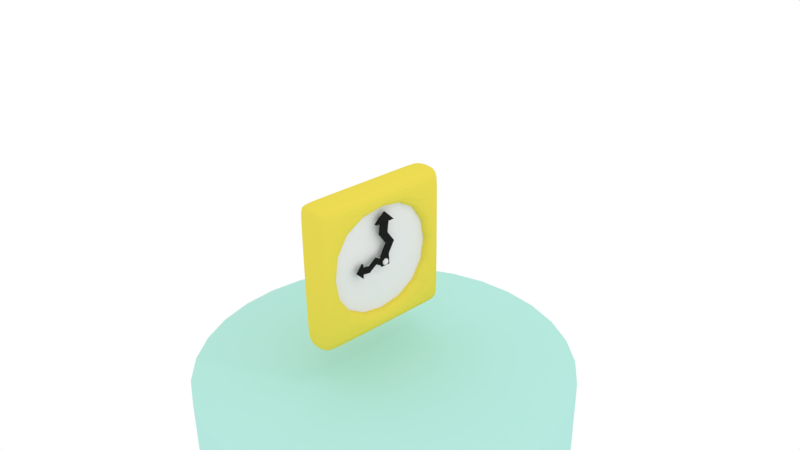 # Source: Clock.blend  (saved by Blender 2.77.0; exported with 4.5.12 LTS)
import bpy
from mathutils import Matrix  # noqa: F401  (used for matrix-valued properties, if any)

bpy.ops.wm.read_factory_settings(use_empty=True)
scene = bpy.context.scene
scene.name = 'Scene'

# ---- collections
col_collection_1 = bpy.data.collections.new('Collection 1'); scene.collection.children.link(col_collection_1)

# ---- materials (node trees are filled in below, after node groups)
mat_platform = bpy.data.materials.new('Platform')
mat_platform.alpha_threshold = 0.0
mat_platform.roughness = 0.5
mat_clockcenter = bpy.data.materials.new('ClockCenter')
mat_clockcenter.alpha_threshold = 0.0
mat_clockcenter.roughness = 0.5
mat_hands = bpy.data.materials.new('Hands')
mat_hands.alpha_threshold = 0.0
mat_hands.roughness = 0.5
mat_clockbody = bpy.data.materials.new('Clockbody')
mat_clockbody.alpha_threshold = 0.0
mat_clockbody.roughness = 0.5
mat_clockbody.line_color = (0.0, 0.0, 0.0, 1.0)

# ---- material node trees
mat_platform.use_nodes = True; mat_platform.node_tree.nodes.clear()
_N = mat_platform.node_tree.nodes; _L = mat_platform.node_tree.links
n0 = _N.new('ShaderNodeOutputMaterial'); n0.name = 'Material Output'; n0.location = (300, 300)
n1 = _N.new('ShaderNodeBsdfDiffuse'); n1.name = 'Diffuse BSDF'; n1.location = (10, 300)
n1.inputs[0].default_value = (0.4618, 0.8, 0.7322, 1.0)
_L.new(n1.outputs[0], n0.inputs[0])
n0.is_active_output = True
mat_clockcenter.use_nodes = True; mat_clockcenter.node_tree.nodes.clear()
_N = mat_clockcenter.node_tree.nodes; _L = mat_clockcenter.node_tree.links
n0 = _N.new('ShaderNodeOutputMaterial'); n0.name = 'Material Output'; n0.location = (300, 300)
n1 = _N.new('ShaderNodeBsdfDiffuse'); n1.name = 'Diffuse BSDF'; n1.location = (10, 300)
_L.new(n1.outputs[0], n0.inputs[0])
n0.is_active_output = True
mat_hands.use_nodes = True; mat_hands.node_tree.nodes.clear()
_N = mat_hands.node_tree.nodes; _L = mat_hands.node_tree.links
n0 = _N.new('ShaderNodeOutputMaterial'); n0.name = 'Material Output'; n0.location = (300, 300)
n1 = _N.new('ShaderNodeBsdfDiffuse'); n1.name = 'Diffuse BSDF'; n1.location = (10, 300)
n1.inputs[0].default_value = (0.01467, 0.01467, 0.01467, 1.0)
_L.new(n1.outputs[0], n0.inputs[0])
n0.is_active_output = True
mat_clockbody.use_nodes = True; mat_clockbody.node_tree.nodes.clear()
_N = mat_clockbody.node_tree.nodes; _L = mat_clockbody.node_tree.links
n0 = _N.new('ShaderNodeOutputMaterial'); n0.name = 'Material Output'; n0.location = (300, 300)
n1 = _N.new('ShaderNodeBsdfDiffuse'); n1.name = 'Diffuse BSDF'; n1.location = (10, 300)
n1.inputs[0].default_value = (0.8, 0.6764, 0.08301, 1.0)
_L.new(n1.outputs[0], n0.inputs[0])
n0.is_active_output = True

# ---- world
world_world = bpy.data.worlds.new('World'); scene.world = world_world
world_world.color = (1.0, 1.0, 1.0)
world_world.use_sun_shadow = False
world_world.sun_shadow_jitter_overblur = 0.0
world_world.cycles.sampling_method = 'MANUAL'

# ---- cameras
cam_camera = bpy.data.cameras.new('Camera')
cam_camera.clip_end = 100.0
cam_camera.lens = 35.0
cam_camera.sensor_width = 32.0
cam_camera.sensor_height = 18.0
cam_camera.ortho_scale = 7.314
cam_camera.dof.focus_distance = 0.0

# ---- lights
light_lamp = bpy.data.lights.new('Lamp', 'POINT')
light_lamp.transmission_factor = 0.0
light_lamp.cutoff_distance = 30.0
light_lamp.energy = 100.0
light_lamp.shadow_buffer_clip_start = 1.001
light_lamp.shadow_soft_size = 0.1
light_lamp.shadow_maximum_resolution = 0.006
light_lamp.use_absolute_resolution = True

# ---- meshes
me_cylinder_001 = bpy.data.meshes.new('Cylinder.001')
me_cylinder_001.from_pydata([(0.0, 1.0, -1.0), (0.0, 1.0, 1.0), (0.1951, 0.9808, -1.0), (0.1951, 0.9808, 1.0), (0.3827, 0.9239, -1.0), (0.3827, 0.9239, 1.0), (0.5556, 0.8315, -1.0), (0.5556, 0.8315, 1.0), (0.7071, 0.7071, -1.0), (0.7071, 0.7071, 1.0), (0.8315, 0.5556, -1.0), (0.8315, 0.5556, 1.0), (0.9239, 0.3827, -1.0), (0.9239, 0.3827, 1.0), (0.9808, 0.1951, -1.0), (0.9808, 0.1951, 1.0), (1.0, 7.55e-08, -1.0), (1.0, 7.55e-08, 1.0), (0.9808, -0.1951, -1.0), (0.9808, -0.1951, 1.0), (0.9239, -0.3827, -1.0), (0.9239, -0.3827, 1.0), (0.8315, -0.5556, -1.0), (0.8315, -0.5556, 1.0), (0.7071, -0.7071, -1.0), (0.7071, -0.7071, 1.0), (0.5556, -0.8315, -1.0), (0.5556, -0.8315, 1.0), (0.3827, -0.9239, -1.0), (0.3827, -0.9239, 1.0), (0.1951, -0.9808, -1.0), (0.1951, -0.9808, 1.0), (-3.258e-07, -1.0, -1.0), (-3.258e-07, -1.0, 1.0), (-0.1951, -0.9808, -1.0), (-0.1951, -0.9808, 1.0), (-0.3827, -0.9239, -1.0), (-0.3827, -0.9239, 1.0), (-0.5556, -0.8315, -1.0), (-0.5556, -0.8315, 1.0), (-0.7071, -0.7071, -1.0), (-0.7071, -0.7071, 1.0), (-0.8315, -0.5556, -1.0), (-0.8315, -0.5556, 1.0), (-0.9239, -0.3827, -1.0), (-0.9239, -0.3827, 1.0), (-0.9808, -0.1951, -1.0), (-0.9808, -0.1951, 1.0), (-1.0, 9.656e-07, -1.0), (-1.0, 9.656e-07, 1.0), (-0.9808, 0.1951, -1.0), (-0.9808, 0.1951, 1.0), (-0.9239, 0.3827, -1.0), (-0.9239, 0.3827, 1.0), (-0.8315, 0.5556, -1.0), (-0.8315, 0.5556, 1.0), (-0.7071, 0.7071, -1.0), (-0.7071, 0.7071, 1.0), (-0.5556, 0.8315, -1.0), (-0.5556, 0.8315, 1.0), (-0.3827, 0.9239, -1.0), (-0.3827, 0.9239, 1.0), (-0.1951, 0.9808, -1.0), (-0.1951, 0.9808, 1.0)], [], [(0, 1, 3, 2), (2, 3, 5, 4), (4, 5, 7, 6), (6, 7, 9, 8), (8, 9, 11, 10), (10, 11, 13, 12), (12, 13, 15, 14), (14, 15, 17, 16), (16, 17, 19, 18), (18, 19, 21, 20), (20, 21, 23, 22), (22, 23, 25, 24), (24, 25, 27, 26), (26, 27, 29, 28), (28, 29, 31, 30), (30, 31, 33, 32), (32, 33, 35, 34), (34, 35, 37, 36), (36, 37, 39, 38), (38, 39, 41, 40), (40, 41, 43, 42), (42, 43, 45, 44), (44, 45, 47, 46), (46, 47, 49, 48), (48, 49, 51, 50), (50, 51, 53, 52), (52, 53, 55, 54), (54, 55, 57, 56), (56, 57, 59, 58), (58, 59, 61, 60), (3, 1, 63, 61, 59, 57, 55, 53, 51, 49, 47, 45, 43, 41, 39, 37, 35, 33, 31, 29, 27, 25, 23, 21, 19, 17, 15, 13, 11, 9, 7, 5), (60, 61, 63, 62), (62, 63, 1, 0), (0, 2, 4, 6, 8, 10, 12, 14, 16, 18, 20, 22, 24, 26, 28, 30, 32, 34, 36, 38, 40, 42, 44, 46, 48, 50, 52, 54, 56, 58, 60, 62)])
me_cylinder_001.materials.append(mat_platform)
me_cylinder_001.use_remesh_preserve_volume = False
me_cylinder_001.use_remesh_preserve_attributes = False
me_cylinder_001.use_mirror_vertex_groups = False
me_cylinder_001.update()
me_cube_003 = bpy.data.meshes.new('Cube.003')
me_cube_003.from_pydata([(0.5141, 0.8525, 0.8102), (0.5141, -0.8367, 0.8102), (0.5141, 0.8525, -0.7975), (0.5141, -0.8367, -0.7975)], [], [(2, 0, 1, 3)])
me_cube_003.materials.append(mat_clockcenter)
me_cube_003.use_remesh_preserve_volume = False
me_cube_003.use_remesh_preserve_attributes = False
me_cube_003.use_mirror_vertex_groups = False
me_cube_003.update()
me_cylinder = bpy.data.meshes.new('Cylinder')
me_cylinder.from_pydata([(0.0, 1.0, -1.0), (0.0, 1.0, 1.0), (0.1951, 0.9808, -1.0), (0.1951, 0.9808, 1.0), (0.3827, 0.9239, -1.0), (0.3827, 0.9239, 1.0), (0.5556, 0.8315, -1.0), (0.5556, 0.8315, 1.0), (0.7071, 0.7071, -1.0), (0.7071, 0.7071, 1.0), (0.8315, 0.5556, -1.0), (0.8315, 0.5556, 1.0), (0.9239, 0.3827, -1.0), (0.9239, 0.3827, 1.0), (0.9808, 0.1951, -1.0), (0.9808, 0.1951, 1.0), (1.0, 7.55e-08, -1.0), (1.0, 7.55e-08, 1.0), (0.9808, -0.1951, -1.0), (0.9808, -0.1951, 1.0), (0.9239, -0.3827, -1.0), (0.9239, -0.3827, 1.0), (0.8315, -0.5556, -1.0), (0.8315, -0.5556, 1.0), (0.7071, -0.7071, -1.0), (0.7071, -0.7071, 1.0), (0.5556, -0.8315, -1.0), (0.5556, -0.8315, 1.0), (0.3827, -0.9239, -1.0), (0.3827, -0.9239, 1.0), (0.1951, -0.9808, -1.0), (0.1951, -0.9808, 1.0), (-3.258e-07, -1.0, -1.0), (-3.258e-07, -1.0, 1.0), (-0.1951, -0.9808, -1.0), (-0.1951, -0.9808, 1.0), (-0.3827, -0.9239, -1.0), (-0.3827, -0.9239, 1.0), (-0.5556, -0.8315, -1.0), (-0.5556, -0.8315, 1.0), (-0.7071, -0.7071, -1.0), (-0.7071, -0.7071, 1.0), (-0.8315, -0.5556, -1.0), (-0.8315, -0.5556, 1.0), (-0.9239, -0.3827, -1.0), (-0.9239, -0.3827, 1.0), (-0.9808, -0.1951, -1.0), (-0.9808, -0.1951, 1.0), (-1.0, 9.656e-07, -1.0), (-1.0, 9.656e-07, 1.0), (-0.9808, 0.1951, -1.0), (-0.9808, 0.1951, 1.0), (-0.9239, 0.3827, -1.0), (-0.9239, 0.3827, 1.0), (-0.8315, 0.5556, -1.0), (-0.8315, 0.5556, 1.0), (-0.7071, 0.7071, -1.0), (-0.7071, 0.7071, 1.0), (-0.5556, 0.8315, -1.0), (-0.5556, 0.8315, 1.0), (-0.3827, 0.9239, -1.0), (-0.3827, 0.9239, 1.0), (-0.1951, 0.9808, -1.0), (-0.1951, 0.9808, 1.0)], [], [(0, 1, 3, 2), (2, 3, 5, 4), (4, 5, 7, 6), (6, 7, 9, 8), (8, 9, 11, 10), (10, 11, 13, 12), (12, 13, 15, 14), (14, 15, 17, 16), (16, 17, 19, 18), (18, 19, 21, 20), (20, 21, 23, 22), (22, 23, 25, 24), (24, 25, 27, 26), (26, 27, 29, 28), (28, 29, 31, 30), (30, 31, 33, 32), (32, 33, 35, 34), (34, 35, 37, 36), (36, 37, 39, 38), (38, 39, 41, 40), (40, 41, 43, 42), (42, 43, 45, 44), (44, 45, 47, 46), (46, 47, 49, 48), (48, 49, 51, 50), (50, 51, 53, 52), (52, 53, 55, 54), (54, 55, 57, 56), (56, 57, 59, 58), (58, 59, 61, 60), (3, 1, 63, 61, 59, 57, 55, 53, 51, 49, 47, 45, 43, 41, 39, 37, 35, 33, 31, 29, 27, 25, 23, 21, 19, 17, 15, 13, 11, 9, 7, 5), (60, 61, 63, 62), (62, 63, 1, 0), (0, 2, 4, 6, 8, 10, 12, 14, 16, 18, 20, 22, 24, 26, 28, 30, 32, 34, 36, 38, 40, 42, 44, 46, 48, 50, 52, 54, 56, 58, 60, 62)])
me_cylinder.use_remesh_preserve_volume = False
me_cylinder.use_remesh_preserve_attributes = False
me_cylinder.use_mirror_vertex_groups = False
me_cylinder.update()
me_cube_002 = bpy.data.meshes.new('Cube.002')
me_cube_002.from_pydata([(-6.993, -1.009, -0.334), (-6.993, -1.009, 1.666), (-6.993, 0.9908, -0.334), (-6.993, 0.9908, 1.666), (-4.993, -1.009, -0.334), (-4.993, -1.009, 1.666), (-4.993, 0.9908, -0.334), (-4.993, 0.9908, 1.666), (-8.163, -2.179, 1.678), (-8.163, 2.16, 1.678), (-3.824, 2.16, 1.678), (-3.824, -2.179, 1.678), (-5.993, -0.009219, 2.165), (-5.993, -0.009219, 2.165), (-5.993, -0.009219, 2.165), (-5.993, -0.009219, 2.165), (-6.993, 0.3049, 0.666), (-6.993, 2.305, 0.666), (-4.993, 2.305, 0.666), (-4.993, 0.3049, 0.666), (-6.993, -1.344, 1.169), (-6.993, 0.656, 1.169), (-4.993, 0.656, 1.169), (-4.993, -1.344, 1.169), (-6.993, 0.9029, 0.166), (-4.993, 0.9029, 0.166), (-4.993, -1.097, 0.166), (-6.993, -1.097, 0.166)], [], [(27, 24, 2, 0), (24, 25, 6, 2), (25, 26, 4, 6), (26, 27, 0, 4), (0, 2, 6, 4), (3, 1, 8, 9), (11, 10, 14, 15), (1, 5, 11, 8), (7, 3, 9, 10), (5, 7, 10, 11), (15, 14, 13, 12), (9, 8, 12, 13), (8, 11, 15, 12), (10, 9, 13, 14), (23, 20, 16, 19), (22, 23, 19, 18), (21, 22, 18, 17), (20, 21, 17, 16), (1, 3, 21, 20), (3, 7, 22, 21), (7, 5, 23, 22), (5, 1, 20, 23), (19, 16, 27, 26), (18, 19, 26, 25), (17, 18, 25, 24), (16, 17, 24, 27)])
me_cube_002.materials.append(mat_hands)
me_cube_002.use_remesh_preserve_volume = False
me_cube_002.use_remesh_preserve_attributes = False
me_cube_002.use_mirror_vertex_groups = False
me_cube_002.update()
me_cube_001 = bpy.data.meshes.new('Cube.001')
me_cube_001.from_pydata([(-5.344, -0.8902, -0.179), (-5.344, -0.8902, 1.821), (-5.344, 1.11, -0.179), (-5.344, 1.11, 1.821), (-3.344, -0.8902, -0.179), (-3.344, -0.8902, 1.821), (-3.344, 1.11, -0.179), (-3.344, 1.11, 1.821), (-6.513, -2.06, 1.833), (-6.513, 2.279, 1.833), (-2.175, 2.279, 1.833), (-2.175, -2.06, 1.833), (-4.344, 0.1098, 2.32), (-4.344, 0.1098, 2.32), (-4.344, 0.1098, 2.32), (-4.344, 0.1098, 2.32), (-5.344, 0.4239, 0.821), (-5.344, 2.424, 0.821), (-3.344, 2.424, 0.821), (-3.344, 0.4239, 0.821), (-5.344, -1.225, 1.324), (-5.344, 0.775, 1.324), (-3.344, 0.775, 1.324), (-3.344, -1.225, 1.324), (-5.344, 1.022, 0.321), (-3.344, 1.022, 0.321), (-3.344, -0.9781, 0.321), (-5.344, -0.9781, 0.321)], [], [(27, 24, 2, 0), (24, 25, 6, 2), (25, 26, 4, 6), (26, 27, 0, 4), (0, 2, 6, 4), (3, 1, 8, 9), (11, 10, 14, 15), (1, 5, 11, 8), (7, 3, 9, 10), (5, 7, 10, 11), (15, 14, 13, 12), (9, 8, 12, 13), (8, 11, 15, 12), (10, 9, 13, 14), (23, 20, 16, 19), (22, 23, 19, 18), (21, 22, 18, 17), (20, 21, 17, 16), (1, 3, 21, 20), (3, 7, 22, 21), (7, 5, 23, 22), (5, 1, 20, 23), (19, 16, 27, 26), (18, 19, 26, 25), (17, 18, 25, 24), (16, 17, 24, 27)])
me_cube_001.materials.append(mat_hands)
me_cube_001.use_remesh_preserve_volume = False
me_cube_001.use_remesh_preserve_attributes = False
me_cube_001.use_mirror_vertex_groups = False
me_cube_001.update()
me_cube = bpy.data.meshes.new('Cube')
me_cube.from_pydata([(1.0, 1.0, -1.0), (1.0, -1.0, -1.0), (-1.0, -1.0, -1.0), (-1.0, 1.0, -1.0), (1.0, 1.0, 1.0), (1.0, -1.0, 1.0), (-1.0, -1.0, 1.0), (-1.0, 1.0, 1.0), (1.0, 1.0, 0.8102), (1.0, -1.0, 0.8102), (-1.0, -1.0, 0.8102), (-1.0, 1.0, 0.8102), (1.0, 1.0, -0.7975), (1.0, -1.0, -0.7975), (-1.0, -1.0, -0.7975), (-1.0, 1.0, -0.7975), (1.0, -0.835, -1.0), (-1.0, -0.835, -1.0), (1.0, -0.835, 1.0), (-1.0, -0.835, 1.0), (-1.0, -0.835, 0.8102), (1.0, -0.835, 0.8102), (1.0, -0.835, -0.7975), (-1.0, -0.835, -0.7975), (-1.0, 0.8541, -1.0), (-1.0, 0.8541, 1.0), (-1.0, 0.8541, 0.8102), (-1.0, 0.8541, -0.7975), (1.0, 0.8541, -1.0), (1.0, 0.8541, 1.0), (1.0, 0.8541, 0.8102), (1.0, 0.8541, -0.7975), (0.5141, 0.8525, 0.8102), (0.5141, -0.8367, 0.8102), (0.5141, 0.8525, -0.7975), (0.5141, -0.8367, -0.7975), (-1.713, -0.835, 0.8102), (-1.713, -0.835, -0.7975), (-1.713, 0.8541, 0.8102), (-1.713, 0.8541, -0.7975)], [], [(16, 1, 2, 17), (18, 19, 6, 5), (21, 18, 5, 9), (9, 5, 6, 10), (26, 25, 7, 11), (12, 0, 3, 15), (4, 8, 11, 7), (27, 26, 11, 15), (13, 9, 10, 14), (22, 21, 9, 13), (16, 22, 13, 1), (1, 13, 14, 2), (24, 27, 15, 3), (8, 12, 15, 11), (2, 14, 23, 17), (28, 31, 22, 16), (22, 31, 34, 35), (14, 10, 20, 23), (10, 6, 19, 20), (30, 29, 18, 21), (29, 25, 19, 18), (28, 16, 17, 24), (0, 28, 24, 3), (4, 7, 25, 29), (8, 4, 29, 30), (12, 8, 30, 31), (0, 12, 31, 28), (17, 23, 27, 24), (27, 23, 37, 39), (20, 19, 25, 26), (30, 21, 33, 32), (31, 30, 32, 34), (21, 22, 35, 33), (37, 36, 38, 39), (26, 27, 39, 38), (23, 20, 36, 37), (20, 26, 38, 36)])
me_cube.materials.append(mat_clockbody)
me_cube.use_remesh_preserve_volume = False
me_cube.use_remesh_preserve_attributes = False
me_cube.use_mirror_vertex_groups = False
me_cube.update()

# ---- objects
ob_cylinder = bpy.data.objects.new('Cylinder', me_cylinder_001)
ob_clock_body_001 = bpy.data.objects.new('Clock_body.001', me_cube_003)
ob_joint = bpy.data.objects.new('Joint', me_cylinder)
ob_hour = bpy.data.objects.new('Hour', me_cube_002)
ob_minute = bpy.data.objects.new('Minute', me_cube_001)
ob_clock_body = bpy.data.objects.new('Clock_body', me_cube)
ob_lamp = bpy.data.objects.new('Lamp', light_lamp)
ob_camera = bpy.data.objects.new('Camera', cam_camera)

# ---- transforms, parenting, visibility, modifiers, constraints
ob_cylinder.location = (0.2154, -0.04947, -4.065)
ob_cylinder.scale = (2.549, 2.549, 2.549)
ob_cylinder.lineart.crease_threshold = 0.0
ob_clock_body_001.location = (0.004368, -0.01417, -0.006897)
ob_clock_body_001.scale = (0.2416, 1.0, 1.0)
ob_clock_body_001.lock_rotations_4d = False
ob_clock_body_001.empty_display_type = 'ARROWS'
ob_clock_body_001.lineart.crease_threshold = 0.0
_m = ob_clock_body_001.modifiers.new('Subsurf', 'SUBSURF')
_m.uv_smooth = 'PRESERVE_CORNERS'
_m.quality = 2
_m.levels = 4
_m.show_only_control_edges = False
ob_joint.location = (0.2036, 0.005726, -0.0272)
ob_joint.rotation_euler = (0.0, 1.571, 0.0)
ob_joint.scale = (0.04914, 0.04914, 0.04914)
ob_joint.lineart.crease_threshold = 0.0
_m = ob_joint.modifiers.new('Subsurf', 'SUBSURF')
_m.uv_smooth = 'PRESERVE_CORNERS'
_m.quality = 2
_m.show_only_control_edges = False
ob_hour.location = (0.2507, 0.001015, -0.02696)
ob_hour.rotation_euler = (1.571, 0.0, 0.0)
ob_hour.scale = (0.007577, 0.04739, 0.2197)
ob_hour.lineart.crease_threshold = 0.0
ob_minute.location = (0.2507, 0.001015, -0.02696)
ob_minute.scale = (0.01056, 0.06607, 0.3063)
ob_minute.lineart.crease_threshold = 0.0
ob_clock_body.location = (0.004368, -0.01417, -0.006897)
ob_clock_body.scale = (0.2416, 1.0, 1.0)
ob_clock_body.lock_rotations_4d = False
ob_clock_body.empty_display_type = 'ARROWS'
ob_clock_body.lineart.crease_threshold = 0.0
_m = ob_clock_body.modifiers.new('Subsurf', 'SUBSURF')
_m.uv_smooth = 'PRESERVE_CORNERS'
_m.quality = 2
_m.levels = 4
_m.show_only_control_edges = False
ob_lamp.location = (4.076, 1.005, 5.904)
ob_lamp.rotation_euler = (0.6503, 0.05522, 1.866)
ob_lamp.lock_rotations_4d = False
ob_lamp.empty_display_type = 'ARROWS'
ob_lamp.color = (0.0, 0.0, 0.0, 0.0)
ob_lamp.lineart.crease_threshold = 0.0
ob_camera.location = (7.481, -6.508, 5.344)
ob_camera.rotation_euler = (1.109, 0.01082, 0.8149)
ob_camera.lock_rotations_4d = False
ob_camera.empty_display_type = 'ARROWS'
ob_camera.color = (0.0, 0.0, 0.0, 0.0)
ob_camera.display_type = 'WIRE'
ob_camera.lineart.crease_threshold = 0.0

# ---- collection membership
col_collection_1.objects.link(ob_cylinder)
col_collection_1.objects.link(ob_clock_body_001)
col_collection_1.objects.link(ob_joint)
col_collection_1.objects.link(ob_hour)
col_collection_1.objects.link(ob_minute)
col_collection_1.objects.link(ob_clock_body)
col_collection_1.objects.link(ob_lamp)
col_collection_1.objects.link(ob_camera)

# ---- scene / render settings (as saved in the file)
scene.camera = ob_camera
scene.frame_start = 1; scene.frame_end = 250; scene.frame_set(1)
scene.render.engine = 'CYCLES'
scene.render.resolution_percentage = 50
scene.render.dither_intensity = 0.0
scene.cycles.use_denoising = False
scene.cycles.samples = 128
scene.cycles.sampling_pattern = 'TABULATED_SOBOL'
scene.cycles.light_sampling_threshold = 0.0
scene.cycles.use_adaptive_sampling = False
scene.cycles.use_light_tree = False
scene.cycles.blur_glossy = 0.0
scene.cycles.sample_clamp_indirect = 0.0
scene.view_settings.view_transform = 'Standard'
bpy.context.view_layer.update()
